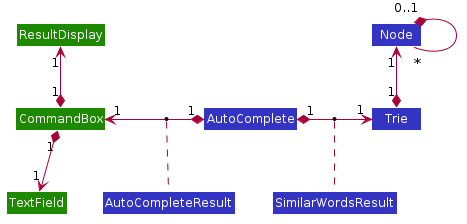

The diagram above was rendered by PlantUML. Its source (embedded in the PNG):
@startuml








skinparam BackgroundColor #FFFFFFF

skinparam Shadowing false

skinparam Class {
    FontColor #FFFFFF
    BorderThickness 1
    BorderColor #FFFFFF
    StereotypeFontColor #FFFFFF
    FontName Arial
}

skinparam Actor {
    BorderColor #000000
    Color #000000
    FontName Arial
}

skinparam Sequence {
    MessageAlign center
    BoxFontSize 15
    BoxPadding 0
    BoxFontColor #FFFFFF
    FontName Arial
}

skinparam Participant {
    FontColor #FFFFFFF
    Padding 20
}

skinparam MinClassWidth 50
skinparam ParticipantPadding 10
skinparam Shadowing false
skinparam DefaultTextAlignment center
skinparam packageStyle Rectangle

hide footbox
hide members
hide circle

Class CommandBox #1D8900
Class TextField #1D8900
Class ResultDisplay #1D8900
Class AutoComplete #3333C4
Class Trie #3333C4
Class Node #3333C4
Class SimilarWordsResult #3333C4
Class AutoCompleteResult #3333C4

CommandBox "1" *-down-> "1" TextField
CommandBox "1" *-up-> "1" ResultDisplay
CommandBox "1" *-left-> "1" AutoComplete
(CommandBox, AutoComplete) .. AutoCompleteResult
AutoComplete "1" *-right-> "1" Trie
(AutoComplete, Trie) .. SimilarWordsResult
Trie "1" *-up-> "1" Node
Node "0..1" *-- "*" Node

@enduml